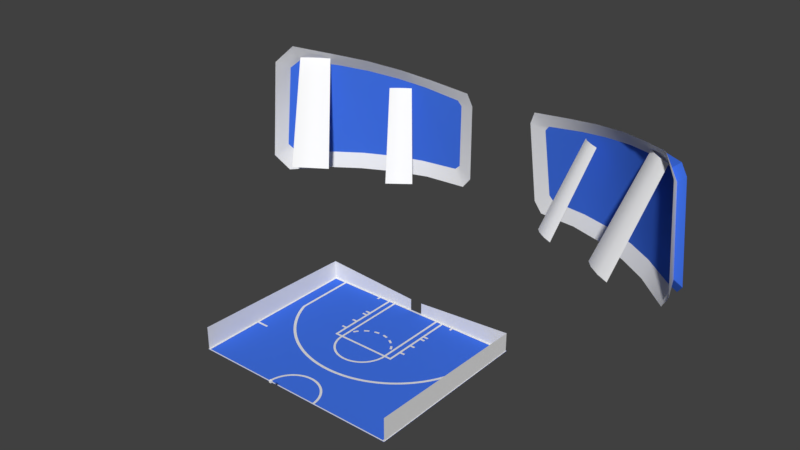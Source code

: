 # Source: Layout.blend  (saved by Blender 2.79.0; exported with 4.5.12 LTS)
import bpy
from mathutils import Matrix  # noqa: F401  (used for matrix-valued properties, if any)

bpy.ops.wm.read_factory_settings(use_empty=True)
scene = bpy.context.scene
scene.name = 'Scene'

# ---- collections
col_collection_1 = bpy.data.collections.new('Collection 1'); scene.collection.children.link(col_collection_1)

# ---- materials (node trees are filled in below, after node groups)
mat_lightskirt = bpy.data.materials.new('LightSkirt')
mat_lightskirt.alpha_threshold = 0.0
mat_lightskirt.use_transparent_shadow = False
mat_lightskirt.roughness = 0.5
mat_layout = bpy.data.materials.new('Layout')
mat_layout.alpha_threshold = 0.0
mat_layout.use_transparent_shadow = False
mat_layout.diffuse_color = (0.0552, 0.1732, 0.8, 1.0)
mat_layout.roughness = 0.5
mat_lightbeam = bpy.data.materials.new('LightBeam')
mat_lightbeam.alpha_threshold = 0.0
mat_lightbeam.use_transparent_shadow = False
mat_lightbeam.diffuse_color = (1.0, 1.0, 1.0, 1.0)
mat_lightbeam.roughness = 0.5
mat_default_material_001 = bpy.data.materials.new('Default-Material.001')
mat_default_material_001.alpha_threshold = 0.0
mat_default_material_001.use_transparent_shadow = False
mat_default_material_001.diffuse_color = (1.0, 1.0, 1.0, 1.0)
mat_default_material_001.roughness = 0.5
mat_glow = bpy.data.materials.new('Glow')
mat_glow.alpha_threshold = 0.0
mat_glow.use_transparent_shadow = False
mat_glow.roughness = 0.5

# ---- material node trees

# ---- world
world_world = bpy.data.worlds.new('World'); scene.world = world_world
world_world.color = (0.05088, 0.05088, 0.05088)
world_world.use_sun_shadow = False
world_world.sun_shadow_jitter_overblur = 0.0
world_world.cycles.sampling_method = 'MANUAL'

# ---- meshes
me_cube = bpy.data.meshes.new('Cube')
me_cube.from_pydata([(2.99, 81.05, 0.02027), (2.99, 81.05, 5.771), (49.78, 81.05, 0.02027), (49.78, 81.05, 9.071), (49.78, 0.3333, 10.98), (49.78, 0.3333, 0.02027)], [], [(2, 3, 1, 0), (3, 2, 5, 4)])
_uv = me_cube.uv_layers.new(name='UVMap')
_uv.uv.foreach_set('vector', [1.0, 0.01183, 1.0, 0.1582, 4.402e-05, 0.1582, 4.399e-05, 0.01183, 1.0, 0.01183, 1.0, 0.1582, 3.684e-05, 0.1582, 3.684e-05, 0.01183])
me_cube.use_remesh_preserve_volume = False
me_cube.use_remesh_preserve_attributes = False
me_cube.use_mirror_vertex_groups = False
me_cube.update()
me_plane_011 = bpy.data.meshes.new('Plane.011')
me_plane_011.from_pydata([(-23.05, 145.8, 33.05), (-18.94, 146.1, 38.21), (-16.42, 142.5, 77.98), (-18.89, 141.6, 84.09), (-100.0, 108.3, 98.69), (-107.1, 103.1, 90.5), (-111.1, 103.0, 40.03), (-106.0, 108.2, 31.61), (-105.4, 113.6, 39.71), (-108.7, 110.7, 44.24), (-104.9, 111.0, 86.04), (-100.8, 113.8, 90.06), (-25.72, 143.5, 78.47), (-23.74, 143.9, 75.94), (-26.21, 147.0, 43.04), (-28.67, 146.8, 40.8), (-89.82, 125.6, 40.25), (-77.11, 133.2, 40.55), (-43.92, 141.7, 81.26), (-58.11, 138.3, 83.45), (-61.47, 140.1, 40.78), (-47.3, 144.1, 40.85), (-72.59, 132.7, 85.71), (-85.3, 125.6, 87.67), (-89.69, 121.0, 33.28), (-75.77, 129.6, 33.62), (-38.7, 139.3, 86.77), (-54.36, 135.2, 89.53), (-58.58, 137.6, 33.88), (-42.95, 142.4, 33.97), (-70.28, 128.7, 92.38), (-84.22, 120.5, 94.89)], [], [(19, 27, 30, 22), (18, 26, 27, 19), (17, 25, 28, 20), (23, 31, 4, 11), (22, 30, 31, 23), (21, 29, 0, 15), (16, 24, 25, 17), (10, 11, 4, 5), (12, 3, 26, 18), (14, 15, 0, 1), (8, 7, 24, 16), (10, 5, 6, 9), (20, 28, 29, 21), (12, 13, 2, 3), (13, 14, 1, 2), (8, 9, 6, 7)])
me_plane_011.polygons.foreach_set('use_smooth', [True] * 16)
_uv = me_plane_011.uv_layers.new(name='UVMap')
_uv.uv.foreach_set('vector', [0.6246, 5.96e-08, 0.6246, 1.0, 0.6824, 1.0, 0.6824, 1.192e-07, 0.5702, 5.96e-08, 0.5702, 1.0, 0.6246, 1.0, 0.6246, 5.96e-08, 0.1554, 5.96e-08, 0.1554, 1.0, 0.2183, 1.0, 0.2183, 5.96e-08, 0.7365, 1.192e-07, 0.7365, 1.0, 0.8064, 1.0, 0.8064, 1.192e-07, 0.6824, 1.192e-07, 0.6824, 1.0, 0.7365, 1.0, 0.7365, 1.192e-07, 0.2726, 5.96e-08, 0.2726, 1.0, 0.3406, 1.0, 0.3406, 5.96e-08, 0.101, 5.96e-08, 0.101, 1.0, 0.1554, 1.0, 0.1554, 5.96e-08, 0.8385, 1.192e-07, 0.8064, 1.192e-07, 0.8064, 1.0, 0.8385, 1.0, 0.5028, 5.96e-08, 0.5028, 1.0, 0.5702, 1.0, 0.5702, 5.96e-08, 0.358, 5.96e-08, 0.3406, 5.96e-08, 0.3406, 1.0, 0.358, 1.0, 0.03042, 0.0, 0.03042, 1.0, 0.101, 1.0, 0.101, 5.96e-08, 0.8385, 1.192e-07, 0.8385, 1.0, 1.0, 1.0, 1.0, 1.192e-07, 0.2183, 5.96e-08, 0.2183, 1.0, 0.2726, 1.0, 0.2726, 5.96e-08, 0.5028, 5.96e-08, 0.4856, 5.96e-08, 0.4856, 1.0, 0.5028, 1.0, 0.4856, 5.96e-08, 0.358, 5.96e-08, 0.358, 1.0, 0.4856, 1.0, 0.03042, 0.0, 0.0, 5.96e-08, 0.0, 1.0, 0.03042, 1.0])
me_plane_011.materials.append(mat_lightskirt)
me_plane_011.use_remesh_preserve_volume = False
me_plane_011.use_remesh_preserve_attributes = False
me_plane_011.use_mirror_vertex_groups = False
me_plane_011.update()
me_plane_010 = bpy.data.meshes.new('Plane.010')
me_plane_010.from_pydata([(-112.7, 111.2, 41.7), (-109.4, 114.0, 37.16), (-104.3, 114.3, 93.15), (-108.4, 111.5, 89.11), (-105.4, 113.6, 39.71), (-108.7, 110.7, 44.24), (-104.9, 111.0, 86.04), (-100.8, 113.8, 90.06), (-26.43, 150.0, 38.37), (-23.98, 150.1, 40.61), (-21.36, 146.8, 78.39), (-23.36, 146.4, 80.92), (-25.72, 143.5, 78.47), (-23.74, 143.9, 75.94), (-26.21, 147.0, 43.04), (-28.67, 146.8, 40.8), (-62.1, 142.9, 38.34), (-47.92, 146.9, 38.42), (-91.24, 128.1, 37.79), (-78.53, 135.7, 38.1), (-73.54, 135.1, 88.49), (-86.27, 128.0, 90.41), (-44.01, 144.3, 84.03), (-58.22, 141.0, 86.17), (-89.82, 125.6, 40.25), (-77.11, 133.2, 40.55), (-43.92, 141.7, 81.26), (-58.11, 138.3, 83.45), (-61.47, 140.1, 40.78), (-47.3, 144.1, 40.85), (-72.59, 132.7, 85.71), (-85.3, 125.6, 87.67)], [], [(12, 11, 22, 26), (29, 17, 8, 15), (31, 21, 2, 7), (25, 28, 27, 30), (27, 23, 20, 30), (29, 15, 12, 26), (14, 13, 12, 15), (6, 3, 0, 5), (14, 9, 10, 13), (7, 4, 24, 31), (4, 7, 6, 5), (0, 1, 4, 5), (2, 3, 6, 7), (4, 1, 18, 24), (8, 9, 14, 15), (12, 13, 10, 11), (25, 24, 18, 19), (27, 26, 22, 23), (16, 17, 29, 28), (20, 21, 31, 30), (28, 29, 26, 27), (24, 25, 30, 31), (25, 19, 16, 28)])
me_plane_010.polygons.foreach_set('use_smooth', [True] * 23)
_k = set([(0, 5), (1, 4), (2, 7), (3, 6), (4, 5), (4, 24), (5, 6), (6, 7), (7, 31), (8, 15), (9, 14), (10, 13), (11, 12), (12, 13), (12, 26), (13, 14), (14, 15), (15, 29), (24, 25), (25, 28), (26, 27), (27, 30), (28, 29), (30, 31)])
me_plane_010.attributes.new('sharp_edge', 'BOOLEAN', 'EDGE').data.foreach_set('value', [ (min(e.vertices), max(e.vertices)) in _k for e in me_plane_010.edges])
_uv = me_plane_010.uv_layers.new(name='UVMap')
_uv.uv.foreach_set('vector', [0.5102, 0.9353, 0.5102, 1.0, 0.5815, 1.0, 0.5815, 0.9353, 0.2637, 0.9353, 0.2637, 1.0, 0.335, 1.0, 0.335, 0.9353, 0.7466, 0.9353, 0.7466, 1.0, 0.8226, 1.0, 0.8226, 0.9353, 0.5744, 0.0, 0.3962, 0.0, 0.3962, 0.4867, 0.5744, 0.4867, 0.6341, 0.9353, 0.6341, 1.0, 0.6941, 1.0, 0.6941, 0.9353, 0.2357, 0.0, 0.03266, 0.0, 0.03266, 0.4867, 0.2357, 0.4867, 2.98e-08, 0.03506, 2.98e-08, 0.4534, 0.03266, 0.4867, 0.03266, 0.0, 0.8453, 0.9353, 0.8453, 1.0, 0.997, 1.0, 0.997, 0.9353, 0.3468, 0.9353, 0.3468, 1.0, 0.4985, 1.0, 0.4985, 0.9353, 0.9491, 0.4867, 0.9491, 0.0, 0.7349, 0.0, 0.7349, 0.4867, 0.9491, 0.0, 0.9491, 0.4867, 0.9968, 0.4534, 0.9968, 0.03506, 0.0, 1.0, 0.02268, 1.0, 0.02268, 0.9353, 0.0, 0.9353, 0.8226, 1.0, 0.8453, 1.0, 0.8453, 0.9353, 0.8226, 0.9353, 0.02268, 0.9353, 0.02268, 1.0, 0.09864, 1.0, 0.09864, 0.9353, 0.335, 1.0, 0.3468, 1.0, 0.3468, 0.9353, 0.335, 0.9353, 0.5102, 0.9353, 0.4985, 0.9353, 0.4985, 1.0, 0.5102, 1.0, 0.1512, 0.9353, 0.09864, 0.9353, 0.09864, 1.0, 0.1512, 1.0, 0.6341, 0.9353, 0.5815, 0.9353, 0.5815, 1.0, 0.6341, 1.0, 0.2111, 1.0, 0.2637, 1.0, 0.2637, 0.9353, 0.2111, 0.9353, 0.6941, 1.0, 0.7466, 1.0, 0.7466, 0.9353, 0.6941, 0.9353, 0.3962, 0.0, 0.2357, 0.0, 0.2357, 0.4867, 0.3962, 0.4867, 0.7349, 0.0, 0.5744, 0.0, 0.5744, 0.4867, 0.7349, 0.4867, 0.1512, 0.9353, 0.1512, 1.0, 0.2111, 1.0, 0.2111, 0.9353])
me_plane_010.materials.append(mat_layout)
me_plane_010.use_remesh_preserve_volume = False
me_plane_010.use_remesh_preserve_attributes = False
me_plane_010.use_mirror_vertex_groups = False
me_plane_010.update()
me_plane_009 = bpy.data.meshes.new('Plane.009')
me_plane_009.from_pydata([(23.05, 145.8, 33.05), (18.94, 146.1, 38.21), (16.42, 142.5, 77.98), (18.89, 141.6, 84.09), (100.0, 108.3, 98.69), (107.1, 103.1, 90.5), (111.1, 103.0, 40.03), (106.0, 108.2, 31.61), (105.4, 113.6, 39.71), (108.7, 110.7, 44.24), (104.9, 111.0, 86.04), (100.8, 113.8, 90.06), (25.72, 143.5, 78.47), (23.74, 143.9, 75.94), (26.21, 147.0, 43.04), (28.67, 146.8, 40.8), (89.82, 125.6, 40.25), (77.11, 133.2, 40.55), (43.92, 141.7, 81.26), (58.11, 138.3, 83.45), (61.47, 140.1, 40.78), (47.3, 144.1, 40.85), (72.59, 132.7, 85.71), (85.3, 125.6, 87.67), (89.69, 121.0, 33.28), (75.77, 129.6, 33.62), (38.7, 139.3, 86.77), (54.36, 135.2, 89.53), (58.58, 137.6, 33.88), (42.95, 142.4, 33.97), (70.28, 128.7, 92.38), (84.22, 120.5, 94.89)], [], [(19, 22, 30, 27), (18, 19, 27, 26), (17, 20, 28, 25), (23, 11, 4, 31), (22, 23, 31, 30), (21, 15, 0, 29), (16, 17, 25, 24), (10, 5, 4, 11), (12, 18, 26, 3), (14, 1, 0, 15), (8, 16, 24, 7), (10, 9, 6, 5), (20, 21, 29, 28), (12, 3, 2, 13), (13, 2, 1, 14), (8, 7, 6, 9)])
me_plane_009.polygons.foreach_set('use_smooth', [True] * 16)
_uv = me_plane_009.uv_layers.new(name='UVMap')
_uv.uv.foreach_set('vector', [0.6246, 5.96e-08, 0.6824, 1.192e-07, 0.6824, 1.0, 0.6246, 1.0, 0.5702, 5.96e-08, 0.6246, 5.96e-08, 0.6246, 1.0, 0.5702, 1.0, 0.1554, 5.96e-08, 0.2183, 5.96e-08, 0.2183, 1.0, 0.1554, 1.0, 0.7365, 1.192e-07, 0.8064, 1.192e-07, 0.8064, 1.0, 0.7365, 1.0, 0.6824, 1.192e-07, 0.7365, 1.192e-07, 0.7365, 1.0, 0.6824, 1.0, 0.2726, 5.96e-08, 0.3406, 5.96e-08, 0.3406, 1.0, 0.2726, 1.0, 0.101, 5.96e-08, 0.1554, 5.96e-08, 0.1554, 1.0, 0.101, 1.0, 0.8385, 1.192e-07, 0.8385, 1.0, 0.8064, 1.0, 0.8064, 1.192e-07, 0.5028, 5.96e-08, 0.5702, 5.96e-08, 0.5702, 1.0, 0.5028, 1.0, 0.358, 5.96e-08, 0.358, 1.0, 0.3406, 1.0, 0.3406, 5.96e-08, 0.03042, 0.0, 0.101, 5.96e-08, 0.101, 1.0, 0.03042, 1.0, 0.8385, 1.192e-07, 1.0, 1.192e-07, 1.0, 1.0, 0.8385, 1.0, 0.2183, 5.96e-08, 0.2726, 5.96e-08, 0.2726, 1.0, 0.2183, 1.0, 0.5028, 5.96e-08, 0.5028, 1.0, 0.4856, 1.0, 0.4856, 5.96e-08, 0.4856, 5.96e-08, 0.4856, 1.0, 0.358, 1.0, 0.358, 5.96e-08, 0.03042, 0.0, 0.03042, 1.0, 0.0, 1.0, 0.0, 5.96e-08])
me_plane_009.materials.append(mat_lightskirt)
me_plane_009.use_remesh_preserve_volume = False
me_plane_009.use_remesh_preserve_attributes = False
me_plane_009.use_mirror_vertex_groups = False
me_plane_009.update()
me_plane_008 = bpy.data.meshes.new('Plane.008')
me_plane_008.from_pydata([(112.7, 111.2, 41.7), (109.4, 114.0, 37.16), (104.3, 114.3, 93.15), (108.4, 111.5, 89.11), (105.4, 113.6, 39.71), (108.7, 110.7, 44.24), (104.9, 111.0, 86.04), (100.8, 113.8, 90.06), (26.43, 150.0, 38.37), (23.98, 150.1, 40.61), (21.36, 146.8, 78.39), (23.36, 146.4, 80.92), (25.72, 143.5, 78.47), (23.74, 143.9, 75.94), (26.21, 147.0, 43.04), (28.67, 146.8, 40.8), (62.1, 142.9, 38.34), (47.92, 146.9, 38.42), (91.24, 128.1, 37.79), (78.53, 135.7, 38.1), (73.54, 135.1, 88.49), (86.27, 128.0, 90.41), (44.01, 144.3, 84.03), (58.22, 141.0, 86.17), (89.82, 125.6, 40.25), (77.11, 133.2, 40.55), (43.92, 141.7, 81.26), (58.11, 138.3, 83.45), (61.47, 140.1, 40.78), (47.3, 144.1, 40.85), (72.59, 132.7, 85.71), (85.3, 125.6, 87.67)], [], [(12, 26, 22, 11), (29, 15, 8, 17), (31, 7, 2, 21), (25, 30, 27, 28), (27, 30, 20, 23), (29, 26, 12, 15), (14, 15, 12, 13), (6, 5, 0, 3), (14, 13, 10, 9), (7, 31, 24, 4), (4, 5, 6, 7), (0, 5, 4, 1), (2, 7, 6, 3), (4, 24, 18, 1), (8, 15, 14, 9), (12, 11, 10, 13), (25, 19, 18, 24), (27, 23, 22, 26), (16, 28, 29, 17), (20, 30, 31, 21), (28, 27, 26, 29), (24, 31, 30, 25), (25, 28, 16, 19)])
me_plane_008.polygons.foreach_set('use_smooth', [True] * 23)
_k = set([(0, 5), (1, 4), (2, 7), (3, 6), (4, 5), (4, 24), (5, 6), (6, 7), (7, 31), (8, 15), (9, 14), (10, 13), (11, 12), (12, 13), (12, 26), (13, 14), (14, 15), (15, 29), (24, 25), (25, 28), (26, 27), (27, 30), (28, 29), (30, 31)])
me_plane_008.attributes.new('sharp_edge', 'BOOLEAN', 'EDGE').data.foreach_set('value', [ (min(e.vertices), max(e.vertices)) in _k for e in me_plane_008.edges])
_uv = me_plane_008.uv_layers.new(name='UVMap')
_uv.uv.foreach_set('vector', [0.5102, 0.9353, 0.5815, 0.9353, 0.5815, 1.0, 0.5102, 1.0, 0.2637, 0.9353, 0.335, 0.9353, 0.335, 1.0, 0.2637, 1.0, 0.7466, 0.9353, 0.8226, 0.9353, 0.8226, 1.0, 0.7466, 1.0, 0.5744, 0.0, 0.5744, 0.4867, 0.3962, 0.4867, 0.3962, 0.0, 0.6341, 0.9353, 0.6941, 0.9353, 0.6941, 1.0, 0.6341, 1.0, 0.2357, 0.0, 0.2357, 0.4867, 0.03266, 0.4867, 0.03266, 0.0, 2.98e-08, 0.03506, 0.03266, 0.0, 0.03266, 0.4867, 2.98e-08, 0.4534, 0.8453, 0.9353, 0.997, 0.9353, 0.997, 1.0, 0.8453, 1.0, 0.3468, 0.9353, 0.4985, 0.9353, 0.4985, 1.0, 0.3468, 1.0, 0.9491, 0.4867, 0.7349, 0.4867, 0.7349, 0.0, 0.9491, 0.0, 0.9491, 0.0, 0.9968, 0.03506, 0.9968, 0.4534, 0.9491, 0.4867, 0.0, 1.0, 0.0, 0.9353, 0.02268, 0.9353, 0.02268, 1.0, 0.8226, 1.0, 0.8226, 0.9353, 0.8453, 0.9353, 0.8453, 1.0, 0.02268, 0.9353, 0.09864, 0.9353, 0.09864, 1.0, 0.02268, 1.0, 0.335, 1.0, 0.335, 0.9353, 0.3468, 0.9353, 0.3468, 1.0, 0.5102, 0.9353, 0.5102, 1.0, 0.4985, 1.0, 0.4985, 0.9353, 0.1512, 0.9353, 0.1512, 1.0, 0.09864, 1.0, 0.09864, 0.9353, 0.6341, 0.9353, 0.6341, 1.0, 0.5815, 1.0, 0.5815, 0.9353, 0.2111, 1.0, 0.2111, 0.9353, 0.2637, 0.9353, 0.2637, 1.0, 0.6941, 1.0, 0.6941, 0.9353, 0.7466, 0.9353, 0.7466, 1.0, 0.3962, 0.0, 0.3962, 0.4867, 0.2357, 0.4867, 0.2357, 0.0, 0.7349, 0.0, 0.7349, 0.4867, 0.5744, 0.4867, 0.5744, 0.0, 0.1512, 0.9353, 0.2111, 0.9353, 0.2111, 1.0, 0.1512, 1.0])
me_plane_008.materials.append(mat_layout)
me_plane_008.use_remesh_preserve_volume = False
me_plane_008.use_remesh_preserve_attributes = False
me_plane_008.use_mirror_vertex_groups = False
me_plane_008.update()
me_plane_004 = bpy.data.meshes.new('Plane.004')
me_plane_004.from_pydata([(-0.9863, -3.4, -0.1804), (0.9863, -3.4, -0.1804), (-0.808, 0.6, -0.1398), (0.808, 0.6, -0.1398), (-0.3737, -3.4, 0.001611), (0.3737, -3.4, 0.001611), (0.3061, 0.6, 0.03394), (-0.3061, 0.6, 0.03394)], [], [(5, 1, 3, 6), (0, 4, 7, 2), (4, 5, 6, 7)])
me_plane_004.polygons.foreach_set('use_smooth', [True] * 3)
_uv = me_plane_004.uv_layers.new(name='UVMap')
_uv.uv.foreach_set('vector', [0.6666, 9.998e-05, 0.9999, 9.998e-05, 0.9999, 0.9999, 0.6666, 0.9999, 0.0001, 9.998e-05, 0.3334, 9.998e-05, 0.3334, 0.9999, 9.998e-05, 0.9999, 0.3334, 9.998e-05, 0.6666, 9.998e-05, 0.6666, 0.9999, 0.3334, 0.9999])
me_plane_004.materials.append(mat_lightbeam)
me_plane_004.use_remesh_preserve_volume = False
me_plane_004.use_remesh_preserve_attributes = False
me_plane_004.use_mirror_vertex_groups = False
me_plane_004.update()
me_plane_003 = bpy.data.meshes.new('Plane.003')
me_plane_003.from_pydata([(-0.9863, -3.4, -0.1804), (0.9863, -3.4, -0.1804), (-0.808, 0.6, -0.1398), (0.808, 0.6, -0.1398), (-0.3737, -3.4, 0.001611), (0.3737, -3.4, 0.001611), (0.3061, 0.6, 0.03394), (-0.3061, 0.6, 0.03394)], [], [(5, 1, 3, 6), (0, 4, 7, 2), (4, 5, 6, 7)])
me_plane_003.polygons.foreach_set('use_smooth', [True] * 3)
_uv = me_plane_003.uv_layers.new(name='UVMap')
_uv.uv.foreach_set('vector', [0.6666, 9.998e-05, 0.9999, 9.998e-05, 0.9999, 0.9999, 0.6666, 0.9999, 0.0001, 9.998e-05, 0.3334, 9.998e-05, 0.3334, 0.9999, 9.998e-05, 0.9999, 0.3334, 9.998e-05, 0.6666, 9.998e-05, 0.6666, 0.9999, 0.3334, 0.9999])
me_plane_003.materials.append(mat_lightbeam)
me_plane_003.use_remesh_preserve_volume = False
me_plane_003.use_remesh_preserve_attributes = False
me_plane_003.use_mirror_vertex_groups = False
me_plane_003.update()
me_plane_005 = bpy.data.meshes.new('Plane.005')
me_plane_005.from_pydata([(-0.9863, -3.4, -0.1804), (0.9863, -3.4, -0.1804), (-0.808, 0.6, -0.1398), (0.808, 0.6, -0.1398), (-0.3737, -3.4, 0.001611), (0.3737, -3.4, 0.001611), (0.3061, 0.6, 0.03394), (-0.3061, 0.6, 0.03394)], [], [(5, 1, 3, 6), (0, 4, 7, 2), (4, 5, 6, 7)])
me_plane_005.polygons.foreach_set('use_smooth', [True] * 3)
_uv = me_plane_005.uv_layers.new(name='UVMap')
_uv.uv.foreach_set('vector', [0.6666, 9.998e-05, 0.9999, 9.998e-05, 0.9999, 0.9999, 0.6666, 0.9999, 0.0001, 9.998e-05, 0.3334, 9.998e-05, 0.3334, 0.9999, 9.998e-05, 0.9999, 0.3334, 9.998e-05, 0.6666, 9.998e-05, 0.6666, 0.9999, 0.3334, 0.9999])
me_plane_005.materials.append(mat_lightbeam)
me_plane_005.use_remesh_preserve_volume = False
me_plane_005.use_remesh_preserve_attributes = False
me_plane_005.use_mirror_vertex_groups = False
me_plane_005.update()
me_cameraproxy = bpy.data.meshes.new('CameraProxy')
me_cameraproxy.from_pydata([(-0.5, -0.4982, -0.04281), (-0.5, 0.4982, 0.04281), (0.5, 0.4982, 0.04281), (0.5, -0.4982, -0.04281), (-0.5, 0.4982, 0.04281), (-0.5, 0.4125, 1.039), (0.5, 0.4125, 1.039), (0.5, 0.4982, 0.04281), (-0.5, 0.4125, 1.039), (-0.5, -0.5838, 0.9535), (0.5, -0.5838, 0.9535), (0.5, 0.4125, 1.039), (-0.5, -0.5838, 0.9535), (-0.5, -0.4982, -0.04281), (0.5, -0.4982, -0.04281), (0.5, -0.5838, 0.9535), (-0.5, -0.5838, 0.9535), (-0.5, 0.4125, 1.039), (-0.5, 0.4982, 0.04281), (-0.5, -0.4982, -0.04281), (0.5, -0.4982, -0.04281), (0.5, 0.4982, 0.04281), (0.5, 0.4125, 1.039), (0.5, -0.5838, 0.9535)], [], [(0, 1, 2, 3), (4, 5, 6, 7), (8, 9, 10, 11), (12, 13, 14, 15), (16, 17, 18, 19), (20, 21, 22, 23)])
me_cameraproxy.polygons.foreach_set('use_smooth', [True] * 6)
_uv = me_cameraproxy.uv_layers.new(name='UVMap')
_uv.uv.foreach_set('vector', [1.0, 0.0, 1.0, 1.0, 0.0, 1.0, 0.0, 0.0, 1.0, 0.0, 1.0, 1.0, 0.0, 1.0, 0.0, 0.0, 1.0, 0.0, 1.0, 1.0, 0.0, 1.0, 0.0, 0.0, 1.0, 0.0, 1.0, 1.0, 0.0, 1.0, 0.0, 0.0, 1.0, 0.0, 1.0, 1.0, 0.0, 1.0, 0.0, 0.0, 1.0, 0.0, 1.0, 1.0, 0.0, 1.0, 0.0, 0.0])
me_cameraproxy.materials.append(mat_default_material_001)
me_cameraproxy.use_remesh_preserve_volume = False
me_cameraproxy.use_remesh_preserve_attributes = False
me_cameraproxy.use_mirror_vertex_groups = False
me_cameraproxy.update()
me_cameraproxy.normals_split_custom_set([tuple(v) for v in zip(*[iter([4.751e-07, 0.08563, -0.9963, 4.751e-07, 0.08563, -0.9963, 4.751e-07, 0.08563, -0.9963, 4.751e-07, 0.08563, -0.9963, 0.0, 0.9963, 0.08563, 0.0, 0.9963, 0.08563, 0.0, 0.9963, 0.08563, 0.0, 0.9963, 0.08563, 0.0, -0.08563, 0.9963, 0.0, -0.08563, 0.9963, 0.0, -0.08563, 0.9963, 0.0, -0.08563, 0.9963, 4.098e-08, -0.9963, -0.08563, 4.098e-08, -0.9963, -0.08563, 4.098e-08, -0.9963, -0.08563, 4.098e-08, -0.9963, -0.08563, -1.0, 4.843e-08, -3.563e-07, -1.0, 4.843e-08, -3.563e-07, -1.0, 4.843e-08, -3.563e-07, -1.0, 4.843e-08, -3.563e-07, 1.0, -2.608e-08, 4.157e-07, 1.0, -2.608e-08, 4.157e-07, 1.0, -2.608e-08, 4.157e-07, 1.0, -2.608e-08, 4.157e-07])] * 3)])
me_plane_079 = bpy.data.meshes.new('Plane.079')
me_plane_079.from_pydata([(-49.0, 80.2, -1.698e-05), (0.0, 80.2, -1.698e-05), (-49.0, 81.2, -1.698e-05), (0.0, 81.2, -1.698e-05), (-50.0, 80.2, -1.698e-05), (-50.0, 81.2, -1.698e-05), (-49.0, 0.0, -1.698e-05), (-50.0, 0.0, -1.698e-05), (-50.0, 29.5, -1.698e-05), (-49.0, 29.5, -1.698e-05), (-50.0, 28.5, -1.698e-05), (-49.0, 28.5, -1.698e-05), (-43.48, 29.5, -1.698e-05), (-43.48, 28.5, -1.698e-05), (-43.4, 80.2, -1.698e-05), (-43.4, 81.2, -1.698e-05), (-42.25, 80.2, -1.698e-05), (-42.25, 81.2, -1.698e-05), (-42.25, 51.98, -1.698e-05), (-16.0, 81.2, -1.698e-05), (-16.0, 80.2, -1.698e-05), (-15.0, 80.2, -1.698e-05), (-15.0, 81.2, -1.698e-05), (-16.0, 45.0, -1.698e-05), (-15.0, 45.0, -1.698e-05), (-16.0, 44.0, -1.698e-05), (-15.0, 44.0, -1.698e-05), (-12.8, 45.0, -1.698e-05), (-12.8, 44.0, -1.698e-05), (-11.8, 45.0, -1.698e-05), (-11.8, 44.0, -1.698e-05), (0.0, 45.0, -1.698e-05), (0.0, 44.0, -1.698e-05), (-16.0, 67.5, -1.698e-05), (-15.0, 67.5, -1.698e-05), (-15.0, 66.5, -1.698e-05), (-16.0, 66.5, -1.698e-05), (-16.0, 65.2, -1.698e-05), (-15.0, 65.2, -1.698e-05), (-16.0, 64.2, -1.698e-05), (-15.0, 64.2, -1.698e-05), (-16.0, 58.3, -1.698e-05), (-15.0, 58.3, -1.698e-05), (-16.0, 57.3, -1.698e-05), (-15.0, 57.3, -1.698e-05), (-16.0, 51.4, -1.698e-05), (-15.0, 51.4, -1.698e-05), (-16.0, 50.4, -1.698e-05), (-15.0, 50.4, -1.698e-05), (-18.0, 67.5, -1.698e-05), (-18.0, 66.5, -1.698e-05), (-18.0, 65.2, -1.698e-05), (-18.0, 64.2, -1.698e-05), (-18.0, 58.3, -1.698e-05), (-18.0, 57.3, -1.698e-05), (-18.0, 51.4, -1.698e-05), (-18.0, 50.4, -1.698e-05), (-21.7, 81.2, -1.698e-05), (-21.7, 80.2, -1.698e-05), (-20.7, 80.2, -1.698e-05), (-20.7, 81.2, -1.698e-05), (-21.7, 78.67, -1.698e-05), (-20.7, 78.67, -1.698e-05), (-50.0, 0.5, -1.698e-05), (-49.0, 0.5, -1.698e-05), (0.0, 0.0, -1.698e-05), (0.0, 0.5, -1.698e-05), (-12.86, -2.235e-07, -1.698e-05), (-12.86, 0.5, -1.698e-05), (-11.8, 0.5, -1.698e-05), (-11.8, 0.0, -1.698e-05), (-11.8, 81.2, -1.698e-05), (-11.8, 80.2, -1.698e-05), (-12.8, 81.2, -1.698e-05), (-12.8, 80.2, -1.698e-05), (-1.158, 56.17, 3.774e-07), (-1.734, 56.1, 5.65e-07), (-2.305, 56.0, 7.512e-07), (-2.871, 55.87, 9.356e-07), (-3.43, 55.72, 1.118e-06), (-5.571, 54.83, 1.815e-06), (-6.075, 54.55, 1.98e-06), (-6.565, 54.24, 2.139e-06), (-7.039, 53.9, 2.294e-06), (-7.497, 53.55, 2.443e-06), (-9.135, 51.91, 2.976e-06), (-9.492, 51.45, 3.093e-06), (-9.826, 50.98, 3.202e-06), (-10.14, 50.49, 3.303e-06), (-10.42, 49.98, 3.396e-06), (-11.8, 43.83, 3.846e-06), (-11.76, 43.25, 3.832e-06), (-11.69, 42.68, 3.809e-06), (-11.59, 42.11, 3.777e-06), (-11.46, 41.54, 3.735e-06), (-11.31, 40.98, 3.685e-06), (-11.13, 40.43, 3.625e-06), (-10.92, 39.89, 3.557e-06), (-10.68, 39.36, 3.481e-06), (-10.42, 38.84, 3.396e-06), (-10.14, 38.34, 3.303e-06), (-9.826, 37.85, 3.202e-06), (-9.492, 37.37, 3.093e-06), (-9.135, 36.91, 2.976e-06), (-8.756, 36.48, 2.853e-06), (-8.356, 36.06, 2.723e-06), (-7.936, 35.66, 2.586e-06), (-7.497, 35.28, 2.443e-06), (-7.039, 34.92, 2.294e-06), (-6.565, 34.59, 2.139e-06), (-6.075, 34.28, 1.98e-06), (-5.571, 33.99, 1.815e-06), (-5.052, 33.73, 1.646e-06), (-4.522, 33.49, 1.474e-06), (-3.981, 33.28, 1.297e-06), (-3.43, 33.1, 1.118e-06), (-2.871, 32.95, 9.356e-07), (-2.305, 32.82, 7.512e-07), (-1.734, 32.72, 5.65e-07), (-1.158, 32.65, 3.774e-07), (-2.256e-05, 31.61, 7.35e-12), (-0.5799, 32.61, 1.889e-07), (-0.6282, 31.62, 2.047e-07), (-2.151e-05, 32.59, 7.008e-12), (-1.255, 31.67, 4.089e-07), (-1.879, 31.75, 6.121e-07), (-2.498, 31.85, 8.139e-07), (-3.111, 31.99, 1.014e-06), (-3.717, 32.16, 1.211e-06), (-4.313, 32.36, 1.405e-06), (-4.9, 32.58, 1.596e-06), (-5.474, 32.84, 1.784e-06), (-6.035, 33.12, 1.967e-06), (-6.582, 33.43, 2.145e-06), (-7.113, 33.77, 2.318e-06), (-7.627, 34.13, 2.485e-06), (-8.122, 34.51, 2.647e-06), (-8.598, 34.92, 2.802e-06), (-9.053, 35.36, 2.95e-06), (-9.487, 35.81, 3.091e-06), (-9.897, 36.29, 3.225e-06), (-10.28, 36.78, 3.351e-06), (-10.65, 37.3, 3.469e-06), (-10.98, 37.83, 3.578e-06), (-11.29, 38.38, 3.679e-06), (-11.57, 38.94, 3.771e-06), (-11.83, 39.51, 3.854e-06), (-12.05, 40.1, 3.928e-06), (-12.25, 40.69, 3.992e-06), (-12.42, 41.3, 4.047e-06), (-12.56, 41.91, 4.092e-06), (-12.66, 42.53, 4.127e-06), (-12.74, 43.16, 4.152e-06), (-12.79, 43.78, 4.167e-06), (-11.29, 50.45, 3.679e-06), (-10.98, 50.99, 3.578e-06), (-10.65, 51.52, 3.469e-06), (-10.28, 52.04, 3.351e-06), (-9.897, 52.53, 3.225e-06), (-8.122, 54.31, 2.647e-06), (-7.627, 54.69, 2.485e-06), (-7.113, 55.06, 2.318e-06), (-6.582, 55.39, 2.145e-06), (-6.035, 55.7, 1.967e-06), (-3.717, 56.66, 1.211e-06), (-3.111, 56.83, 1.014e-06), (-2.498, 56.97, 8.139e-07), (-1.879, 57.08, 6.121e-07), (-1.255, 57.15, 4.089e-07), (0.0, 22.4, 0.0), (-2.205, 22.45, 7.184e-07), (-4.404, 22.62, 1.435e-06), (-6.593, 22.89, 2.148e-06), (-8.766, 23.26, 2.856e-06), (-10.92, 23.75, 3.558e-06), (-13.04, 24.34, 4.25e-06), (-15.14, 25.03, 4.932e-06), (-17.2, 25.82, 5.603e-06), (-19.21, 26.71, 6.26e-06), (-21.18, 27.71, 6.902e-06), (-23.1, 28.79, 7.527e-06), (-24.96, 29.97, 8.134e-06), (-26.77, 31.24, 8.722e-06), (-28.51, 32.6, 9.288e-06), (-30.18, 34.04, 9.832e-06), (-31.77, 35.56, 1.035e-05), (-33.29, 37.16, 1.085e-05), (-34.73, 38.83, 1.132e-05), (-36.09, 40.57, 1.176e-05), (-37.36, 42.37, 1.217e-05), (-38.54, 44.23, 1.256e-05), (-39.63, 46.15, 1.291e-05), (-40.62, 48.12, 1.324e-05), (-41.51, 50.14, 1.353e-05), (9.438e-07, 21.13, -3.075e-13), (-2.267, 21.19, 7.387e-07), (-4.529, 21.36, 1.476e-06), (-6.779, 21.63, 2.209e-06), (-9.013, 22.02, 2.937e-06), (-11.23, 22.52, 3.658e-06), (-13.41, 23.12, 4.37e-06), (-15.56, 23.83, 5.072e-06), (-17.68, 24.65, 5.761e-06), (-19.75, 25.57, 6.437e-06), (-21.78, 26.59, 7.097e-06), (-23.75, 27.71, 7.74e-06), (-25.67, 28.92, 8.364e-06), (-27.52, 30.22, 8.968e-06), (-29.31, 31.62, 9.55e-06), (-31.03, 33.1, 1.011e-05), (-32.67, 34.66, 1.065e-05), (-34.23, 36.31, 1.115e-05), (-35.71, 38.02, 1.164e-05), (-37.11, 39.81, 1.209e-05), (-38.42, 41.67, 1.252e-05), (-39.63, 43.58, 1.291e-05), (-40.75, 45.56, 1.328e-05), (-41.77, 47.58, 1.361e-05), (-42.68, 49.65, 1.391e-05), (-43.4, 51.72, 1.414e-05), (0.0, 11.82, 0.0), (-0.5798, 11.8, 1.889e-07), (-1.158, 11.76, 3.774e-07), (-1.734, 11.69, 5.65e-07), (-2.305, 11.59, 7.512e-07), (-2.871, 11.46, 9.356e-07), (-3.43, 11.31, 1.118e-06), (-3.981, 11.13, 1.297e-06), (-4.522, 10.92, 1.474e-06), (-5.052, 10.68, 1.646e-06), (-5.571, 10.42, 1.815e-06), (-6.075, 10.14, 1.98e-06), (-6.565, 9.826, 2.139e-06), (-7.039, 9.492, 2.294e-06), (-7.497, 9.135, 2.443e-06), (-7.936, 8.756, 2.586e-06), (-8.356, 8.356, 2.723e-06), (-8.756, 7.936, 2.853e-06), (-9.135, 7.497, 2.976e-06), (-9.492, 7.039, 3.093e-06), (-9.826, 6.565, 3.202e-06), (-10.14, 6.075, 3.303e-06), (-10.42, 5.571, 3.396e-06), (-10.68, 5.052, 3.481e-06), (-10.92, 4.522, 3.557e-06), (-11.13, 3.981, 3.625e-06), (-11.31, 3.43, 3.685e-06), (-11.46, 2.871, 3.735e-06), (-11.59, 2.305, 3.777e-06), (-11.69, 1.734, 3.809e-06), (-11.76, 1.158, 3.832e-06), (-11.8, 0.5798, 3.846e-06), (-0.6311, 12.85, 2.056e-07), (7.772e-07, 12.86, -2.532e-13), (-1.261, 12.8, 4.108e-07), (-1.887, 12.72, 6.149e-07), (-2.509, 12.61, 8.176e-07), (-3.125, 12.48, 1.018e-06), (-3.733, 12.31, 1.217e-06), (-4.333, 12.11, 1.412e-06), (-4.922, 11.88, 1.604e-06), (-5.499, 11.63, 1.792e-06), (-6.063, 11.34, 1.976e-06), (-6.612, 11.03, 2.154e-06), (-7.145, 10.69, 2.328e-06), (-7.662, 10.33, 2.496e-06), (-8.159, 9.942, 2.659e-06), (-8.637, 9.53, 2.814e-06), (-9.094, 9.094, 2.963e-06), (-9.53, 8.637, 3.105e-06), (-9.942, 8.159, 3.24e-06), (-10.33, 7.662, 3.366e-06), (-10.69, 7.145, 3.485e-06), (-11.03, 6.612, 3.595e-06), (-11.34, 6.063, 3.696e-06), (-11.63, 5.499, 3.788e-06), (-11.88, 4.922, 3.872e-06), (-12.11, 4.333, 3.946e-06), (-12.31, 3.733, 4.01e-06), (-12.48, 3.125, 4.065e-06), (-12.61, 2.509, 4.11e-06), (-12.72, 1.887, 4.145e-06), (-12.8, 1.261, 4.171e-06), (-12.85, 0.6311, 4.186e-06)], [], [(0, 14, 15, 2), (0, 2, 5, 4), (0, 4, 8, 9), (9, 11, 13, 12), (9, 8, 10, 11), (11, 10, 63, 64), (16, 14, 219, 18), (15, 14, 16, 17), (17, 16, 58, 57), (21, 20, 33, 34), (19, 20, 21, 22), (22, 21, 74, 73), (24, 23, 25, 26), (24, 26, 28, 27), (27, 28, 30, 29), (29, 30, 32, 31), (34, 33, 36, 35), (35, 36, 37, 38), (38, 37, 39, 40), (40, 39, 41, 42), (42, 41, 43, 44), (44, 43, 45, 46), (46, 45, 47, 48), (48, 47, 23, 24), (47, 45, 55, 56), (36, 33, 49, 50), (43, 41, 53, 54), (39, 37, 51, 52), (59, 58, 61, 62), (57, 58, 59, 60), (60, 59, 20, 19), (64, 6, 67, 68), (64, 63, 7, 6), (68, 67, 70, 69), (69, 70, 65, 66), (27, 29, 72, 74), (71, 72, 1, 3), (73, 74, 72, 71), (107, 106, 137, 136), (106, 105, 138, 137), (84, 83, 160, 159), (105, 104, 139, 138), (83, 82, 161, 160), (104, 103, 140, 139), (123, 121, 122, 120), (82, 81, 162, 161), (103, 102, 141, 140), (121, 119, 124, 122), (81, 80, 163, 162), (102, 101, 142, 141), (119, 118, 125, 124), (101, 100, 143, 142), (118, 117, 126, 125), (100, 99, 144, 143), (117, 116, 127, 126), (99, 98, 145, 144), (116, 115, 128, 127), (98, 97, 146, 145), (115, 114, 129, 128), (79, 78, 165, 164), (97, 96, 147, 146), (114, 113, 130, 129), (78, 77, 166, 165), (89, 88, 155, 154), (96, 95, 148, 147), (113, 112, 131, 130), (77, 76, 167, 166), (88, 87, 156, 155), (95, 94, 149, 148), (112, 111, 132, 131), (76, 75, 168, 167), (87, 86, 157, 156), (94, 93, 150, 149), (111, 110, 133, 132), (86, 85, 158, 157), (93, 92, 151, 150), (110, 109, 134, 133), (92, 91, 152, 151), (109, 108, 135, 134), (91, 90, 153, 152), (108, 107, 136, 135), (173, 174, 199, 198), (174, 175, 200, 199), (175, 176, 201, 200), (176, 177, 202, 201), (177, 178, 203, 202), (178, 179, 204, 203), (179, 180, 205, 204), (180, 181, 206, 205), (181, 182, 207, 206), (182, 183, 208, 207), (183, 184, 209, 208), (184, 185, 210, 209), (185, 186, 211, 210), (186, 187, 212, 211), (187, 188, 213, 212), (188, 189, 214, 213), (189, 190, 215, 214), (190, 191, 216, 215), (191, 192, 217, 216), (192, 193, 218, 217), (193, 18, 219, 218), (169, 170, 195, 194), (170, 171, 196, 195), (171, 172, 197, 196), (172, 173, 198, 197), (153, 90, 30, 28), (221, 220, 253, 252), (222, 221, 252, 254), (223, 222, 254, 255), (224, 223, 255, 256), (225, 224, 256, 257), (226, 225, 257, 258), (227, 226, 258, 259), (228, 227, 259, 260), (229, 228, 260, 261), (230, 229, 261, 262), (231, 230, 262, 263), (232, 231, 263, 264), (233, 232, 264, 265), (234, 233, 265, 266), (235, 234, 266, 267), (236, 235, 267, 268), (237, 236, 268, 269), (238, 237, 269, 270), (239, 238, 270, 271), (240, 239, 271, 272), (241, 240, 272, 273), (242, 241, 273, 274), (243, 242, 274, 275), (244, 243, 275, 276), (245, 244, 276, 277), (246, 245, 277, 278), (247, 246, 278, 279), (248, 247, 279, 280), (249, 248, 280, 281), (250, 249, 281, 282), (251, 250, 282, 283), (251, 283, 68, 69)])
me_plane_079.materials.append(mat_glow)
me_plane_079.use_remesh_preserve_volume = False
me_plane_079.use_remesh_preserve_attributes = False
me_plane_079.use_mirror_vertex_groups = False
me_plane_079.update()
me_plane = bpy.data.meshes.new('Plane')
me_plane.from_pydata([(-50.0, 81.45, 0.0), (50.0, 81.45, 0.0), (50.0, 0.0, 0.0), (40.0, 0.0, 0.0), (40.0, 71.45, 0.0), (-40.0, 71.45, 0.0), (0.0, 71.45, 0.0), (0.0, 81.45, 0.0), (-50.0, -7.55e-06, 0.0), (-40.0, -6.04e-06, 0.0), (0.0, 0.0, 0.0)], [], [(10, 3, 4, 6), (4, 3, 2, 1), (6, 4, 1, 7), (9, 5, 0, 8), (5, 6, 7, 0), (9, 10, 6, 5)])
_uv = me_plane.uv_layers.new(name='UVMap')
_uv.uv.foreach_set('vector', [0.5, 0.75, 0.5, 0.55, 0.9386, 0.55, 0.9386, 0.75, 0.9386, 0.55, 0.5, 0.55, 0.5, 0.5, 1.0, 0.5, 0.9386, 0.75, 0.9386, 0.55, 1.0, 0.5, 1.0, 0.75, 0.5, 0.95, 0.9386, 0.95, 1.0, 1.0, 0.5, 1.0, 0.9386, 0.95, 0.9386, 0.75, 1.0, 0.75, 1.0, 1.0, 0.5, 0.95, 0.5, 0.75, 0.9386, 0.75, 0.9386, 0.95])
_ca = me_plane.color_attributes.new('Col', 'BYTE_COLOR', 'CORNER')
_ca.data.foreach_set('color', [1.0, 1.0, 1.0, 1.0, 1.0, 1.0, 1.0, 1.0, 1.0, 1.0, 1.0, 1.0, 1.0, 1.0, 1.0, 1.0, 1.0, 1.0, 1.0, 1.0, 1.0, 1.0, 1.0, 1.0, 0.2122, 0.2122, 0.2122, 1.0, 0.2122, 0.2122, 0.2122, 1.0, 1.0, 1.0, 1.0, 1.0, 1.0, 1.0, 1.0, 1.0, 0.2122, 0.2122, 0.2122, 1.0, 0.2122, 0.2122, 0.2122, 1.0, 1.0, 1.0, 1.0, 1.0, 1.0, 1.0, 1.0, 1.0, 0.2122, 0.2122, 0.2122, 1.0, 0.2122, 0.2122, 0.2122, 1.0, 1.0, 1.0, 1.0, 1.0, 1.0, 1.0, 1.0, 1.0, 0.2122, 0.2122, 0.2122, 1.0, 0.2122, 0.2122, 0.2122, 1.0, 1.0, 1.0, 1.0, 1.0, 1.0, 1.0, 1.0, 1.0, 1.0, 1.0, 1.0, 1.0, 1.0, 1.0, 1.0, 1.0])
me_plane.materials.append(mat_layout)
me_plane.use_remesh_preserve_volume = False
me_plane.use_remesh_preserve_attributes = False
me_plane.use_mirror_vertex_groups = False
me_plane.update()

# ---- objects
ob_arenapanels = bpy.data.objects.new('ArenaPanels', me_cube)
ob_panel_l_lightskirt = bpy.data.objects.new('Panel_L_LightSkirt', me_plane_011)
ob_panel_l = bpy.data.objects.new('Panel_L', me_plane_010)
ob_panel_r_lightskirt = bpy.data.objects.new('Panel_R_LightSkirt', me_plane_009)
ob_panel_r = bpy.data.objects.new('Panel_R', me_plane_008)
ob_lightbeam_001 = bpy.data.objects.new('LightBeam.001', me_plane_004)
ob_lightbeam_005 = bpy.data.objects.new('LightBeam.005', me_plane_003)
ob_lightbeam_004 = bpy.data.objects.new('LightBeam.004', me_plane_005)
ob_lightbeam_003 = bpy.data.objects.new('LightBeam.003', me_plane_005)
ob_cameraproxy = bpy.data.objects.new('CameraProxy', me_cameraproxy)
ob_glow_floor = bpy.data.objects.new('Glow_Floor', me_plane_079)
ob_floor = bpy.data.objects.new('Floor', me_plane)

# ---- transforms, parenting, visibility, modifiers, constraints
ob_arenapanels.location = (0.0, 0.0, 0.0)
ob_arenapanels.lineart.crease_threshold = 0.0
_m = ob_arenapanels.modifiers.new('Mirror', 'MIRROR')
ob_panel_l_lightskirt.location = (0.0, 0.0, 0.0)
ob_panel_l_lightskirt.lineart.crease_threshold = 0.0
ob_panel_l.location = (0.0, 0.0, 0.0)
ob_panel_l.lineart.crease_threshold = 0.0
_m = ob_panel_l.modifiers.new('EdgeSplit', 'EDGE_SPLIT')
_m.use_edge_angle = False
ob_panel_r_lightskirt.location = (0.0, 0.0, 0.0)
ob_panel_r_lightskirt.lineart.crease_threshold = 0.0
ob_panel_r.location = (0.0, 0.0, 0.0)
ob_panel_r.lineart.crease_threshold = 0.0
_m = ob_panel_r.modifiers.new('EdgeSplit', 'EDGE_SPLIT')
_m.use_edge_angle = False
ob_lightbeam_001.location = (91.11, 113.2, 85.1)
ob_lightbeam_001.rotation_euler = (1.136, -0.0, -0.6212)
ob_lightbeam_001.scale = (9.248, 13.45, 9.248)
ob_lightbeam_001.lineart.crease_threshold = 0.0
ob_lightbeam_005.location = (50.98, 131.0, 75.0)
ob_lightbeam_005.rotation_euler = (1.136, -0.0, -0.5864)
ob_lightbeam_005.scale = (6.633, 11.56, 6.633)
ob_lightbeam_005.lineart.crease_threshold = 0.0
ob_lightbeam_004.location = (-91.0, 113.2, 85.1)
ob_lightbeam_004.rotation_euler = (1.136, -0.0, 0.5779)
ob_lightbeam_004.scale = (9.248, 13.45, 9.248)
ob_lightbeam_004.lineart.crease_threshold = 0.0
ob_lightbeam_003.location = (-51.0, 131.0, 75.0)
ob_lightbeam_003.rotation_euler = (1.136, -0.0, 0.6463)
ob_lightbeam_003.scale = (6.633, 11.56, 6.633)
ob_lightbeam_003.lineart.crease_threshold = 0.0
ob_cameraproxy.location = (1.937e-07, -9.992, 11.32)
ob_cameraproxy.rotation_euler = (1.571, -0.0, 0.0)
ob_cameraproxy.lineart.crease_threshold = 0.0
ob_glow_floor.location = (0.0, 0.0, 0.1)
ob_glow_floor.lineart.crease_threshold = 0.0
_m = ob_glow_floor.modifiers.new('Mirror', 'MIRROR')
_m.use_clip = True
ob_floor.location = (0.0, 0.0, 0.0)
ob_floor.lineart.crease_threshold = 0.0

# ---- collection membership
col_collection_1.objects.link(ob_arenapanels)
col_collection_1.objects.link(ob_panel_l_lightskirt)
col_collection_1.objects.link(ob_panel_l)
col_collection_1.objects.link(ob_panel_r_lightskirt)
col_collection_1.objects.link(ob_panel_r)
col_collection_1.objects.link(ob_lightbeam_001)
col_collection_1.objects.link(ob_lightbeam_005)
col_collection_1.objects.link(ob_lightbeam_004)
col_collection_1.objects.link(ob_lightbeam_003)
col_collection_1.objects.link(ob_cameraproxy)
col_collection_1.objects.link(ob_glow_floor)
col_collection_1.objects.link(ob_floor)

# ---- scene / render settings (as saved in the file)
scene.frame_start = 1; scene.frame_end = 250; scene.frame_set(1)
scene.render.engine = 'BLENDER_EEVEE_NEXT'
scene.render.resolution_percentage = 50
scene.render.dither_intensity = 0.0
scene.cycles.use_denoising = False
scene.cycles.samples = 128
scene.cycles.sampling_pattern = 'TABULATED_SOBOL'
scene.cycles.use_adaptive_sampling = False
scene.cycles.use_light_tree = False
scene.cycles.blur_glossy = 0.0
scene.cycles.sample_clamp_indirect = 0.0
scene.view_settings.view_transform = 'Standard'
bpy.context.view_layer.update()

# ---- added for rendering (the .blend has no active camera and no usable light): camera, sun
cam_auto = bpy.data.cameras.new('AutoCamera')
cam_auto.lens = 50.0
cam_auto.sensor_width = 36.0
cam_auto.clip_end = 4776.91
ob_auto_camera = bpy.data.objects.new('AutoCamera', cam_auto)
scene.collection.objects.link(ob_auto_camera)
ob_auto_camera.location = (272.19, -257.072, 267.097)
ob_auto_camera.rotation_euler = (1.09748, -7.21219e-08, 0.694738)
scene.camera = ob_auto_camera
light_auto_sun = bpy.data.lights.new('AutoSun', 'SUN')
light_auto_sun.energy = 3.0
light_auto_sun.angle = 0.0523599
ob_auto_sun = bpy.data.objects.new('AutoSun', light_auto_sun)
scene.collection.objects.link(ob_auto_sun)
ob_auto_sun.rotation_euler = (0.872665, 0.174533, 0.523599)
bpy.context.view_layer.update()
